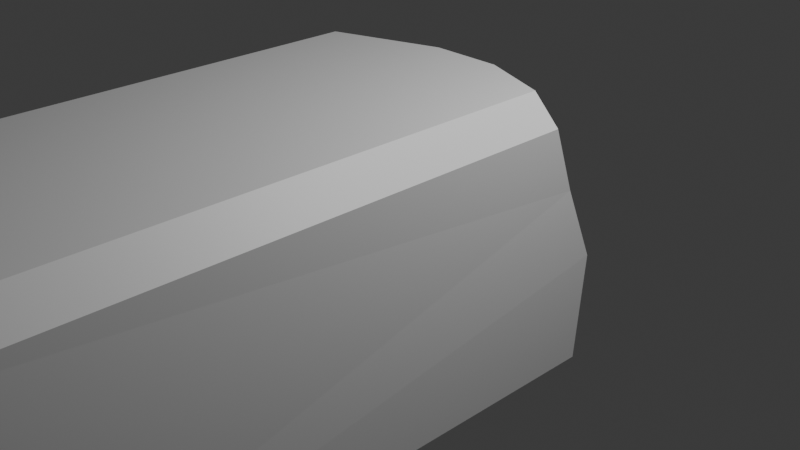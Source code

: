 # Source: horizontal_pillar_broken.blend  (saved by Blender 4.2.66; exported with 4.5.12 LTS)
import bpy
from mathutils import Matrix  # noqa: F401  (used for matrix-valued properties, if any)

bpy.ops.wm.read_factory_settings(use_empty=True)
scene = bpy.context.scene
scene.name = 'Scene'

# ---- collections
col_collection = bpy.data.collections.new('Collection'); scene.collection.children.link(col_collection)

# ---- materials (node trees are filled in below, after node groups)
mat_material = bpy.data.materials.new('Material')
mat_material.alpha_threshold = 0.0
mat_material.use_transparent_shadow = False
mat_material.roughness = 0.5
mat_material.line_color = (0.0, 0.0, 0.0, 1.0)

# ---- material node trees
mat_material.use_nodes = True; mat_material.node_tree.nodes.clear()
_N = mat_material.node_tree.nodes; _L = mat_material.node_tree.links
n0 = _N.new('ShaderNodeOutputMaterial'); n0.name = 'Material Output'; n0.location = (300, 300)
n1 = _N.new('ShaderNodeBsdfPrincipled'); n1.name = 'Principled BSDF'; n1.location = (10, 300)
n1.inputs[3].default_value = 1.45
_L.new(n1.outputs[0], n0.inputs[0])
n0.is_active_output = True

# ---- world
world_world = bpy.data.worlds.new('World'); scene.world = world_world
world_world.use_nodes = True; world_world.node_tree.nodes.clear()
_N = world_world.node_tree.nodes; _L = world_world.node_tree.links
n0 = _N.new('ShaderNodeOutputWorld'); n0.name = 'World Output'; n0.location = (300, 300)
n1 = _N.new('ShaderNodeBackground'); n1.name = 'Background'; n1.location = (10, 300)
n1.inputs[0].default_value = (0.05088, 0.05088, 0.05088, 1.0)
_L.new(n1.outputs[0], n0.inputs[0])
n0.is_active_output = True
world_world.color = (0.05088, 0.05088, 0.05088)
world_world.sun_shadow_jitter_overblur = 0.0

# ---- cameras
cam_camera = bpy.data.cameras.new('Camera')
cam_camera.clip_end = 100.0
cam_camera.ortho_scale = 7.314

# ---- lights
light_light = bpy.data.lights.new('Light', 'POINT')
light_light.energy = 1000.0
light_light.shadow_soft_size = 0.1

# ---- meshes
me_cube = bpy.data.meshes.new('Cube')
me_cube.from_pydata([(1.6, 1.033, -0.1751), (1.313, 0.9282, -1.6), (0.3509, 1.249, -1.6), (1.6, 0.9282, -1.313), (1.6, -6.313, 1.313), (1.313, -6.313, 1.6), (1.313, -6.6, 1.313), (1.6, -6.313, -1.313), (1.313, -6.6, -1.313), (1.313, -6.313, -1.6), (-1.623, 0.7125, 0.2181), (-1.6, 0.3223, 1.313), (-1.313, 0.3223, 1.6), (-1.6, 1.03, -1.313), (-0.1806, 0.7144, 1.6), (-1.313, 1.03, -1.6), (-1.6, -6.313, 1.313), (-1.313, -6.6, 1.313), (-1.313, -6.313, 1.6), (-1.313, -6.313, -1.6), (-1.313, -6.6, -1.313), (-1.6, -6.313, -1.313), (1.577, 0.7125, 0.6159), (-1.6, 1.033, -0.5729), (0.5664, 0.7144, 1.6), (-0.4813, 1.249, -1.6), (-0.02345, 0.9276, 0.417), (0.0, 1.249, -0.374), (1.313, 0.4382, 1.6), (1.6, 0.4382, 1.313)], [], [(15, 25, 2, 1, 9, 19), (21, 16, 11, 10, 23, 13), (8, 6, 17, 20), (28, 24, 14, 12, 18, 5), (3, 0, 22, 29, 4, 7), (25, 27, 2), (2, 27, 0), (4, 5, 6), (7, 8, 9), (14, 26, 10), (22, 26, 24), (16, 17, 18), (19, 20, 21), (15, 19, 21, 13), (26, 14, 24), (2, 0, 3, 1), (20, 17, 16, 21), (6, 8, 7, 4), (23, 25, 15, 13), (5, 18, 17, 6), (28, 5, 4, 29), (19, 9, 8, 20), (18, 12, 11, 16), (14, 10, 11, 12), (9, 1, 3, 7), (28, 29, 22, 24), (23, 27, 25), (0, 27, 26, 22), (23, 10, 26, 27)])
_uv = me_cube.uv_layers.new(name='UVMap')
_uv.uv.foreach_set('vector', [0.1474, 0.505, 0.2124, 0.505, 0.2774, 0.505, 0.3526, 0.505, 0.3526, 0.745, 0.1474, 0.745, 0.3974, 0.005045, 0.6026, 0.005045, 0.6026, 0.2341, 0.5, 0.245, 0.4487, 0.245, 0.3974, 0.245, 0.3974, 0.7724, 0.6026, 0.7724, 0.6026, 0.9776, 0.3974, 0.9776, 0.6474, 0.5119, 0.7057, 0.505, 0.7641, 0.505, 0.8526, 0.5159, 0.8526, 0.745, 0.6474, 0.745, 0.3974, 0.505, 0.5, 0.505, 0.5513, 0.505, 0.6026, 0.5119, 0.6026, 0.745, 0.3974, 0.745, 0.2124, 0.505, 0.0, 0.0, 0.2774, 0.505, 0.2774, 0.505, 0.0, 0.0, 0.5, 0.505, 0.6026, 0.75, 0.625, 0.7724, 0.6026, 0.7724, 0.375, 0.745, 0.3526, 0.75, 0.3526, 0.745, 0.7641, 0.505, 0.0, 0.0, 0.5, 0.245, 0.5513, 0.505, 0.0, 0.0, 0.7057, 0.505, 0.6026, 0.005045, 0.6026, 0.0, 0.625, 0.005045, 0.1474, 0.745, 0.1474, 0.75, 0.125, 0.745, 0.1474, 0.505, 0.1474, 0.745, 0.125, 0.745, 0.125, 0.505, 0.0, 0.0, 0.7641, 0.505, 0.7057, 0.505, 0.2774, 0.505, 0.5, 0.505, 0.3974, 0.505, 0.3526, 0.505, 0.3974, 0.0, 0.6026, 0.0, 0.6026, 0.005045, 0.3974, 0.005045, 0.6026, 0.7724, 0.3974, 0.7724, 0.3974, 0.745, 0.6026, 0.745, 0.4487, 0.245, 0.2124, 0.505, 0.1474, 0.505, 0.3974, 0.245, 0.625, 0.7724, 0.625, 0.9776, 0.6026, 0.9776, 0.6026, 0.7724, 0.6474, 0.5119, 0.6474, 0.745, 0.6026, 0.745, 0.6026, 0.5119, 0.1474, 0.745, 0.3526, 0.745, 0.3526, 0.75, 0.1474, 0.75, 0.625, 0.005045, 0.625, 0.2341, 0.6026, 0.2341, 0.6026, 0.005045, 0.7641, 0.505, 0.5, 0.245, 0.6026, 0.2341, 0.8526, 0.5159, 0.3526, 0.745, 0.3526, 0.505, 0.3974, 0.505, 0.3974, 0.745, 0.6474, 0.5119, 0.6026, 0.5119, 0.5513, 0.505, 0.7057, 0.505, 0.4487, 0.245, 0.0, 0.0, 0.2124, 0.505, 0.5, 0.505, 0.0, 0.0, 0.0, 0.0, 0.5513, 0.505, 0.4487, 0.245, 0.5, 0.245, 0.0, 0.0, 0.0, 0.0])
me_cube.materials.append(mat_material)
me_cube.use_mirror_vertex_groups = False
me_cube.update()

# ---- objects
ob_cube = bpy.data.objects.new('Cube', me_cube)
ob_light = bpy.data.objects.new('Light', light_light)
ob_camera = bpy.data.objects.new('Camera', cam_camera)

# ---- transforms, parenting, visibility, modifiers, constraints
ob_cube.location = (0.0, 0.0, 0.0)
ob_cube.lock_rotations_4d = False
ob_cube.empty_display_type = 'ARROWS'
ob_cube.lineart.crease_threshold = 0.0
ob_light.location = (4.076, 1.005, 5.904)
ob_light.rotation_euler = (0.6503, 0.05522, 1.866)
ob_light.lock_rotations_4d = False
ob_light.empty_display_type = 'ARROWS'
ob_light.color = (0.0, 0.0, 0.0, 0.0)
ob_light.lineart.crease_threshold = 0.0
ob_camera.location = (7.359, -6.926, 4.958)
ob_camera.rotation_euler = (1.109, 0.0, 0.8149)
ob_camera.lock_rotations_4d = False
ob_camera.empty_display_type = 'ARROWS'
ob_camera.color = (0.0, 0.0, 0.0, 0.0)
ob_camera.display_type = 'WIRE'
ob_camera.lineart.crease_threshold = 0.0

# ---- collection membership
col_collection.objects.link(ob_cube)
col_collection.objects.link(ob_light)
col_collection.objects.link(ob_camera)

# ---- scene / render settings (as saved in the file)
scene.camera = ob_camera
scene.frame_start = 1; scene.frame_end = 250; scene.frame_set(1)
scene.render.engine = 'BLENDER_EEVEE_NEXT'
bpy.context.view_layer.update()

